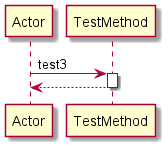

The diagram above was rendered by PlantUML. Its source (embedded in the PNG):
@startuml 
participant Actor 
Actor -> TestMethod: test3
activate TestMethod
return 
@enduml